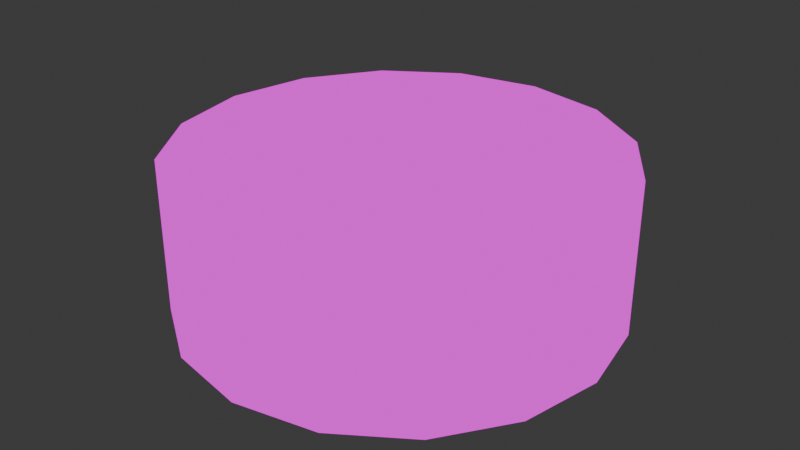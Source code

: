 # Source: Tape1.blend  (saved by Blender 4.0.36; exported with 4.5.12 LTS)
import bpy
from mathutils import Matrix  # noqa: F401  (used for matrix-valued properties, if any)

bpy.ops.wm.read_factory_settings(use_empty=True)
scene = bpy.context.scene
scene.name = 'Scene'

# ---- collections
col_collection = bpy.data.collections.new('Collection'); scene.collection.children.link(col_collection)

# ---- images (referenced by path relative to the original .blend; pixels are not part of the script)
import os
ASSET_DIR = os.environ.get("B2B_ASSET_DIR", "")  # directory of the original .blend (textures are referenced by path, not embedded)
HERE = os.path.dirname(os.path.abspath(__file__))  # packed textures are extracted next to this script under _unpacked/

def load_image(name, relpath, width, height, colorspace="sRGB"):
    """Load a texture the original file referenced (path relative to the .blend, or extracted next to this script)."""
    p = next((c for c in (os.path.join(HERE, relpath), os.path.join(ASSET_DIR, relpath)) if relpath and os.path.exists(c)), "")
    if p:
        img = bpy.data.images.load(p, check_existing=True)
        img.name = name
    else:  # same state as the original file: an image datablock whose file is absent (Cycles renders it pink)
        img = bpy.data.images.new(name, width, height)
        img.source = "FILE"
        img.filepath = "//" + (relpath or name)
    img.colorspace_settings.name = colorspace
    return img
img_material_base_color_png = load_image('Material_Base_color.png', 'Material_Base_color.png', 1024, 1024, 'sRGB')

# ---- materials (node trees are filled in below, after node groups)
mat_material = bpy.data.materials.new('Material')
mat_material.alpha_threshold = 0.0
mat_material.use_transparent_shadow = False
mat_material.roughness = 0.5
mat_material.line_color = (0.0, 0.0, 0.0, 1.0)

# ---- material node trees
mat_material.use_nodes = True; mat_material.node_tree.nodes.clear()
_N = mat_material.node_tree.nodes; _L = mat_material.node_tree.links
n0 = _N.new('ShaderNodeOutputMaterial'); n0.name = 'Material Output'; n0.location = (300, 300)
n1 = _N.new('ShaderNodeEmission'); n1.name = 'Emission'; n1.location = (10, 300)
n2 = _N.new('ShaderNodeTexImage'); n2.name = 'Image Texture'; n2.location = (-280, 280)
n2.image = img_material_base_color_png
n2.interpolation = 'Closest'
_L.new(n1.outputs[0], n0.inputs[0])
_L.new(n2.outputs[0], n1.inputs[0])
n0.is_active_output = True

# ---- world
world_world = bpy.data.worlds.new('World'); scene.world = world_world
world_world.use_nodes = True; world_world.node_tree.nodes.clear()
_N = world_world.node_tree.nodes; _L = world_world.node_tree.links
n0 = _N.new('ShaderNodeOutputWorld'); n0.name = 'World Output'; n0.location = (300, 300)
n1 = _N.new('ShaderNodeBackground'); n1.name = 'Background'; n1.location = (10, 300)
n1.inputs[0].default_value = (0.05088, 0.05088, 0.05088, 1.0)
_L.new(n1.outputs[0], n0.inputs[0])
n0.is_active_output = True
world_world.color = (0.05088, 0.05088, 0.05088)
world_world.use_sun_shadow = False
world_world.sun_shadow_jitter_overblur = 0.0

# ---- meshes
me_cube = bpy.data.meshes.new('Cube')
me_cube.from_pydata([(0.2188, 0.5282, 0.3545), (-6.382e-09, 0.5717, 0.3545), (0.0, 1.0, -0.3545), (0.0, 1.0, 0.3545), (0.3827, 0.9239, -0.3545), (0.3827, 0.9239, 0.3545), (0.7071, 0.7071, -0.3545), (0.7071, 0.7071, 0.3545), (0.9239, 0.3827, -0.3545), (0.9239, 0.3827, 0.3545), (1.0, 0.0, -0.3545), (1.0, 0.0, 0.3545), (0.9239, -0.3827, -0.3545), (0.9239, -0.3827, 0.3545), (0.7071, -0.7071, -0.3545), (0.7071, -0.7071, 0.3545), (0.3827, -0.9239, -0.3545), (0.3827, -0.9239, 0.3545), (0.0, -1.0, -0.3545), (0.0, -1.0, 0.3545), (-0.3827, -0.9239, -0.3545), (-0.3827, -0.9239, 0.3545), (-0.7071, -0.7071, -0.3545), (-0.7071, -0.7071, 0.3545), (-0.9239, -0.3827, -0.3545), (-0.9239, -0.3827, 0.3545), (-1.0, 0.0, -0.3545), (-1.0, 0.0, 0.3545), (-0.9239, 0.3827, -0.3545), (-0.9239, 0.3827, 0.3545), (-0.7071, 0.7071, -0.3545), (-0.7071, 0.7071, 0.3545), (-0.3827, 0.9239, -0.3545), (-0.3827, 0.9239, 0.3545), (0.4043, 0.4043, 0.3545), (0.5282, 0.2188, 0.3545), (0.5717, -4.787e-09, 0.3545), (0.5282, -0.2188, 0.3545), (0.4043, -0.4043, 0.3545), (0.2188, -0.5282, 0.3545), (-6.382e-09, -0.5717, 0.3545), (-0.2188, -0.5282, 0.3545), (-0.4043, -0.4043, 0.3545), (-0.5282, -0.2188, 0.3545), (-0.5717, -4.787e-09, 0.3545), (-0.5282, 0.2188, 0.3545), (-0.4043, 0.4043, 0.3545), (-0.2188, 0.5282, 0.3545), (-6.382e-09, 0.5717, -0.3352), (-0.2188, 0.5282, -0.3352), (-0.4043, 0.4043, -0.3352), (-0.5282, 0.2188, -0.3352), (-0.5717, -4.787e-09, -0.3352), (-0.5282, -0.2188, -0.3352), (-0.4043, -0.4043, -0.3352), (-0.2188, -0.5282, -0.3352), (-6.382e-09, -0.5717, -0.3352), (0.2188, -0.5282, -0.3352), (0.4043, -0.4043, -0.3352), (0.5282, -0.2188, -0.3352), (0.5717, -4.787e-09, -0.3352), (0.5282, 0.2188, -0.3352), (0.4043, 0.4043, -0.3352), (0.2188, 0.5282, -0.3352), (-6.312e-09, 0.5311, 0.3518), (-0.2032, 0.4906, 0.3518), (-0.3755, 0.3755, 0.3518), (-0.4906, 0.2032, 0.3518), (-0.5311, -4.743e-09, 0.3518), (-0.4906, -0.2032, 0.3518), (-0.3755, -0.3755, 0.3518), (-0.2032, -0.4906, 0.3518), (-6.312e-09, -0.5311, 0.3518), (0.2032, -0.4906, 0.3518), (0.3755, -0.3755, 0.3518), (0.4906, -0.2032, 0.3518), (0.5311, -4.743e-09, 0.3518), (0.4906, 0.2032, 0.3518), (0.3755, 0.3755, 0.3518), (0.2032, 0.4906, 0.3518), (-6.312e-09, 0.5311, -0.3287), (-0.2032, 0.4906, -0.3287), (-0.3755, 0.3755, -0.3287), (-0.4906, 0.2032, -0.3287), (-0.5311, -4.743e-09, -0.3287), (-0.4906, -0.2032, -0.3287), (-0.3755, -0.3755, -0.3287), (-0.2032, -0.4906, -0.3287), (-6.312e-09, -0.5311, -0.3287), (0.2032, -0.4906, -0.3287), (0.3755, -0.3755, -0.3287), (0.4906, -0.2032, -0.3287), (0.5311, -4.743e-09, -0.3287), (0.4906, 0.2032, -0.3287), (0.3755, 0.3755, -0.3287), (0.2032, 0.4906, -0.3287), (-6.364e-09, 0.5717, 0.374), (-0.2188, 0.5282, 0.374), (-0.4043, 0.4043, 0.374), (-0.5282, 0.2188, 0.374), (-0.5717, -4.773e-09, 0.374), (-0.5282, -0.2188, 0.374), (-0.4043, -0.4043, 0.374), (-0.2188, -0.5282, 0.374), (-6.364e-09, -0.5717, 0.374), (0.2188, -0.5282, 0.374), (0.4043, -0.4043, 0.374), (0.5282, -0.2188, 0.374), (0.5717, -4.773e-09, 0.374), (0.5282, 0.2188, 0.374), (0.4043, 0.4043, 0.374), (0.2188, 0.5282, 0.374), (-6.304e-09, 0.5717, -0.3547), (-0.2188, 0.5282, -0.3547), (-0.4043, 0.4043, -0.3547), (-0.5282, 0.2188, -0.3547), (-0.5717, -4.768e-09, -0.3547), (-0.5282, -0.2188, -0.3547), (-0.4043, -0.4043, -0.3547), (-0.2188, -0.5282, -0.3547), (-6.304e-09, -0.5717, -0.3547), (0.2188, -0.5282, -0.3547), (0.4043, -0.4043, -0.3547), (0.5282, -0.2188, -0.3547), (0.5717, -4.768e-09, -0.3547), (0.5282, 0.2188, -0.3547), (0.4043, 0.4043, -0.3547), (0.2188, 0.5282, -0.3547), (0.4906, 0.2032, -0.3482), (0.4906, 0.2032, 0.3713), (0.3755, 0.3755, 0.3713), (0.5311, -4.724e-09, -0.3482), (-0.3755, 0.3755, 0.3713), (-0.4906, 0.2032, 0.3713), (0.3755, -0.3755, 0.3713), (0.4906, -0.2032, 0.3713), (0.4906, -0.2032, -0.3482), (0.3755, -0.3755, -0.3482), (-0.2032, -0.4906, 0.3713), (-6.294e-09, -0.5311, 0.3713), (0.2032, 0.4906, 0.3713), (-6.294e-09, 0.5311, 0.3713), (0.2032, -0.4906, -0.3482), (-6.234e-09, -0.5311, -0.3482), (-0.2032, 0.4906, 0.3713), (-0.5311, -4.729e-09, 0.3713), (-0.4906, -0.2032, 0.3713), (-0.3755, -0.3755, 0.3713), (0.2032, -0.4906, 0.3713), (0.5311, -4.729e-09, 0.3713), (-6.234e-09, 0.5311, -0.3482), (-0.2032, 0.4906, -0.3482), (-0.3755, 0.3755, -0.3482), (-0.4906, 0.2032, -0.3482), (-0.5311, -4.724e-09, -0.3482), (-0.4906, -0.2032, -0.3482), (-0.3755, -0.3755, -0.3482), (-0.2032, -0.4906, -0.3482), (0.3755, 0.3755, -0.3482), (0.2032, 0.4906, -0.3482)], [], [(39, 38, 106, 105), (3, 33, 47, 1), (2, 3, 5, 4), (72, 71, 138, 139), (31, 29, 45, 46), (4, 5, 7, 6), (34, 0, 111, 110), (25, 23, 42, 43), (6, 7, 9, 8), (71, 70, 147, 138), (19, 17, 39, 40), (8, 9, 11, 10), (48, 63, 127, 112), (13, 11, 36, 37), (10, 11, 13, 12), (70, 69, 146, 147), (7, 5, 0, 34), (12, 13, 15, 14), (95, 80, 150, 159), (33, 31, 46, 47), (14, 15, 17, 16), (63, 62, 126, 127), (27, 25, 43, 44), (16, 17, 19, 18), (69, 68, 145, 146), (21, 19, 40, 41), (18, 19, 21, 20), (45, 44, 100, 99), (15, 13, 37, 38), (20, 21, 23, 22), (94, 95, 159, 158), (9, 7, 34, 35), (22, 23, 25, 24), (62, 61, 125, 126), (29, 27, 44, 45), (24, 25, 27, 26), (68, 67, 133, 145), (23, 21, 41, 42), (26, 27, 29, 28), (17, 15, 38, 39), (28, 29, 31, 30), (11, 9, 35, 36), (93, 94, 158, 128), (30, 31, 33, 32), (40, 39, 105, 104), (5, 3, 1, 0), (32, 33, 3, 2), (61, 60, 124, 125), (20, 22, 24, 26, 28, 51, 52, 53, 54, 55), (2, 4, 63, 48, 49, 50, 51, 28, 30, 32), (4, 6, 8, 10, 12, 59, 60, 61, 62, 63), (12, 14, 16, 18, 20, 55, 56, 57, 58, 59), (71, 72, 88, 87), (74, 75, 91, 90), (65, 66, 82, 81), (78, 79, 95, 94), (75, 76, 92, 91), (72, 73, 89, 88), (64, 65, 81, 80), (69, 70, 86, 85), (66, 67, 83, 82), (79, 64, 80, 95), (76, 77, 93, 92), (73, 74, 90, 89), (70, 71, 87, 86), (67, 68, 84, 83), (68, 69, 85, 84), (77, 78, 94, 93), (67, 66, 132, 133), (92, 93, 128, 131), (35, 34, 110, 109), (60, 59, 123, 124), (66, 65, 144, 132), (91, 92, 131, 136), (59, 58, 122, 123), (65, 64, 141, 144), (90, 91, 136, 137), (58, 57, 121, 122), (46, 45, 99, 98), (89, 90, 137, 142), (57, 56, 120, 121), (88, 89, 142, 143), (41, 40, 104, 103), (56, 55, 119, 120), (114, 113, 151, 152), (127, 126, 158, 159), (104, 105, 148, 139), (113, 112, 150, 151), (126, 125, 128, 158), (101, 102, 147, 146), (125, 124, 131, 128), (109, 110, 130, 129), (124, 123, 136, 131), (98, 99, 133, 132), (106, 107, 135, 134), (123, 122, 137, 136), (122, 121, 142, 137), (103, 104, 139, 138), (111, 96, 141, 140), (121, 120, 143, 142), (112, 127, 159, 150), (107, 108, 149, 135), (115, 114, 152, 153), (99, 100, 145, 133), (116, 115, 153, 154), (110, 111, 140, 130), (96, 97, 144, 141), (102, 103, 138, 147), (117, 116, 154, 155), (97, 98, 132, 144), (118, 117, 155, 156), (105, 106, 134, 148), (119, 118, 156, 157), (108, 109, 129, 149), (120, 119, 157, 143), (100, 101, 146, 145), (73, 72, 139, 148), (44, 43, 101, 100), (74, 73, 148, 134), (75, 74, 134, 135), (76, 75, 135, 149), (0, 1, 96, 111), (77, 76, 149, 129), (38, 37, 107, 106), (78, 77, 129, 130), (43, 42, 102, 101), (79, 78, 130, 140), (64, 79, 140, 141), (80, 81, 151, 150), (49, 48, 112, 113), (81, 82, 152, 151), (50, 49, 113, 114), (37, 36, 108, 107), (82, 83, 153, 152), (1, 47, 97, 96), (51, 50, 114, 115), (42, 41, 103, 102), (83, 84, 154, 153), (47, 46, 98, 97), (52, 51, 115, 116), (84, 85, 155, 154), (53, 52, 116, 117), (85, 86, 156, 155), (54, 53, 117, 118), (86, 87, 157, 156), (55, 54, 118, 119), (36, 35, 109, 108), (87, 88, 143, 157)])
_uv = me_cube.uv_layers.new(name='UVMap')
_uv.uv.foreach_set('vector', [0.7631, 0.2903, 0.7631, 0.3331, 0.759, 0.3331, 0.759, 0.2903, 0.4136, 0.2502, 0.3825, 0.3252, 0.3085, 0.2757, 0.3263, 0.2329, 0.5726, 0.08076, 0.4252, 0.08076, 0.4252, 0.005832, 0.5726, 0.005832, 0.7631, 0.1192, 0.7631, 0.1589, 0.759, 0.1589, 0.759, 0.1192, 0.3252, 0.3825, 0.2502, 0.4136, 0.2329, 0.3263, 0.2757, 0.3085, 0.5726, 0.5941, 0.4252, 0.5941, 0.4252, 0.5368, 0.5726, 0.5368, 0.7788, 0.3331, 0.7788, 0.3659, 0.7747, 0.3659, 0.7747, 0.3331, 0.09422, 0.3825, 0.03687, 0.3252, 0.1109, 0.2757, 0.1437, 0.3085, 0.5726, 0.5368, 0.4252, 0.5368, 0.4252, 0.4618, 0.5726, 0.4618, 0.7631, 0.1589, 0.7631, 0.1894, 0.759, 0.1894, 0.759, 0.1589, 0.005832, 0.1691, 0.03687, 0.09422, 0.1109, 0.1437, 0.09315, 0.1865, 0.5726, 0.4618, 0.4252, 0.4618, 0.4252, 0.3807, 0.5726, 0.3807, 0.9148, 0.6486, 0.9148, 0.6058, 0.9188, 0.6058, 0.9188, 0.6486, 0.1691, 0.005832, 0.2502, 0.005832, 0.2329, 0.09315, 0.1865, 0.09315, 0.5726, 0.3807, 0.4252, 0.3807, 0.4252, 0.3058, 0.5726, 0.3058, 0.7945, 0.2011, 0.7945, 0.2409, 0.7904, 0.2409, 0.7904, 0.2011, 0.3825, 0.09422, 0.4136, 0.1691, 0.3263, 0.1865, 0.3085, 0.1437, 0.7316, 0.2941, 0.5843, 0.2941, 0.5843, 0.2368, 0.7316, 0.2368, 0.005832, 0.9901, 0.04562, 0.9901, 0.04562, 0.9942, 0.005832, 0.9942, 0.3825, 0.3252, 0.3252, 0.3825, 0.2757, 0.3085, 0.3085, 0.2757, 0.7316, 0.2368, 0.5843, 0.2368, 0.5843, 0.1619, 0.7316, 0.1619, 0.759, 0.5424, 0.759, 0.5096, 0.7631, 0.5096, 0.7631, 0.5424, 0.1691, 0.4136, 0.09422, 0.3825, 0.1437, 0.3085, 0.1865, 0.3263, 0.7316, 0.1619, 0.5843, 0.1619, 0.5843, 0.08076, 0.7316, 0.08076, 0.7945, 0.2409, 0.7945, 0.2839, 0.7904, 0.2839, 0.7904, 0.2409, 0.005832, 0.2502, 0.005832, 0.1691, 0.09315, 0.1865, 0.09315, 0.2329, 0.7316, 0.08076, 0.5843, 0.08076, 0.5843, 0.005832, 0.7316, 0.005832, 0.7474, 0.03862, 0.7474, 0.08146, 0.7433, 0.08146, 0.7433, 0.03862, 0.09422, 0.03687, 0.1691, 0.005832, 0.1865, 0.09315, 0.1437, 0.1109, 0.7316, 0.5941, 0.5843, 0.5941, 0.5843, 0.5368, 0.7316, 0.5368, 0.9202, 0.408, 0.9202, 0.3776, 0.9243, 0.3776, 0.9243, 0.408, 0.3252, 0.03687, 0.3825, 0.09422, 0.3085, 0.1437, 0.2757, 0.1109, 0.7316, 0.5368, 0.5843, 0.5368, 0.5843, 0.4618, 0.7316, 0.4618, 0.759, 0.5096, 0.759, 0.4668, 0.7631, 0.4668, 0.7631, 0.5096, 0.2502, 0.4136, 0.1691, 0.4136, 0.1865, 0.3263, 0.2329, 0.3263, 0.7316, 0.4618, 0.5843, 0.4618, 0.5843, 0.3807, 0.7316, 0.3807, 0.7945, 0.2839, 0.7945, 0.3237, 0.7904, 0.3237, 0.7904, 0.2839, 0.03687, 0.3252, 0.005832, 0.2502, 0.09315, 0.2329, 0.1109, 0.2757, 0.7316, 0.3807, 0.5843, 0.3807, 0.5843, 0.3058, 0.7316, 0.3058, 0.03687, 0.09422, 0.09422, 0.03687, 0.1437, 0.1109, 0.1109, 0.1437, 0.5726, 0.2941, 0.4252, 0.2941, 0.4252, 0.2368, 0.5726, 0.2368, 0.2502, 0.005832, 0.3252, 0.03687, 0.2757, 0.1109, 0.2329, 0.09315, 0.9202, 0.4478, 0.9202, 0.408, 0.9243, 0.408, 0.9243, 0.4478, 0.5726, 0.2368, 0.4252, 0.2368, 0.4252, 0.1619, 0.5726, 0.1619, 0.7631, 0.2439, 0.7631, 0.2903, 0.759, 0.2903, 0.759, 0.2439, 0.4136, 0.1691, 0.4136, 0.2502, 0.3263, 0.2329, 0.3263, 0.1865, 0.5726, 0.1619, 0.4252, 0.1619, 0.4252, 0.08076, 0.5726, 0.08076, 0.759, 0.4668, 0.759, 0.4204, 0.7631, 0.4204, 0.7631, 0.4668, 0.03687, 0.5136, 0.09422, 0.4563, 0.1691, 0.4252, 0.2502, 0.4252, 0.3252, 0.4563, 0.2757, 0.5303, 0.2329, 0.5125, 0.1865, 0.5125, 0.1437, 0.5303, 0.1109, 0.5631, 0.4136, 0.6696, 0.3825, 0.7446, 0.3085, 0.6951, 0.3263, 0.6523, 0.3263, 0.6059, 0.3085, 0.5631, 0.2757, 0.5303, 0.3252, 0.4563, 0.3825, 0.5136, 0.4136, 0.5885, 0.3825, 0.7446, 0.3252, 0.8019, 0.2502, 0.833, 0.1691, 0.833, 0.09422, 0.8019, 0.1437, 0.7279, 0.1865, 0.7456, 0.2329, 0.7456, 0.2757, 0.7279, 0.3085, 0.6951, 0.09422, 0.8019, 0.03687, 0.7446, 0.005832, 0.6696, 0.005832, 0.5885, 0.03687, 0.5136, 0.1109, 0.5631, 0.09315, 0.6059, 0.09315, 0.6523, 0.1109, 0.6951, 0.1437, 0.7279, 0.7631, 0.1589, 0.7631, 0.1192, 0.9045, 0.1192, 0.9045, 0.1589, 0.7631, 0.03629, 0.7631, 0.005832, 0.9045, 0.005832, 0.9045, 0.03629, 0.0887, 0.8487, 0.1285, 0.8487, 0.1285, 0.9901, 0.0887, 0.9901, 0.7788, 0.408, 0.7788, 0.3776, 0.9202, 0.3776, 0.9202, 0.408, 0.7788, 0.5307, 0.7788, 0.4909, 0.9202, 0.4909, 0.9202, 0.5307, 0.7631, 0.1192, 0.7631, 0.07608, 0.9045, 0.07608, 0.9045, 0.1192, 0.04562, 0.8487, 0.0887, 0.8487, 0.0887, 0.9901, 0.04562, 0.9901, 0.7945, 0.2409, 0.7945, 0.2011, 0.9359, 0.2011, 0.9359, 0.2409, 0.7945, 0.3542, 0.7945, 0.3237, 0.9359, 0.3237, 0.9359, 0.3542, 0.005832, 0.8487, 0.04562, 0.8487, 0.04562, 0.9901, 0.005832, 0.9901, 0.7788, 0.4909, 0.7788, 0.4478, 0.9202, 0.4478, 0.9202, 0.4909, 0.7631, 0.07608, 0.7631, 0.03629, 0.9045, 0.03629, 0.9045, 0.07608, 0.7631, 0.1894, 0.7631, 0.1589, 0.9045, 0.1589, 0.9045, 0.1894, 0.7945, 0.3237, 0.7945, 0.2839, 0.9359, 0.2839, 0.9359, 0.3237, 0.7945, 0.2839, 0.7945, 0.2409, 0.9359, 0.2409, 0.9359, 0.2839, 0.7788, 0.4478, 0.7788, 0.408, 0.9202, 0.408, 0.9202, 0.4478, 0.7945, 0.3237, 0.7945, 0.3542, 0.7904, 0.3542, 0.7904, 0.3237, 0.9202, 0.4909, 0.9202, 0.4478, 0.9243, 0.4478, 0.9243, 0.4909, 0.7788, 0.2903, 0.7788, 0.3331, 0.7747, 0.3331, 0.7747, 0.2903, 0.759, 0.4204, 0.759, 0.3776, 0.7631, 0.3776, 0.7631, 0.4204, 0.1285, 0.8487, 0.0887, 0.8487, 0.0887, 0.8446, 0.1285, 0.8446, 0.9202, 0.5307, 0.9202, 0.4909, 0.9243, 0.4909, 0.9243, 0.5307, 0.7433, 0.5892, 0.7433, 0.5564, 0.7474, 0.5564, 0.7474, 0.5892, 0.0887, 0.8487, 0.04562, 0.8487, 0.04562, 0.8446, 0.0887, 0.8446, 0.9045, 0.03629, 0.9045, 0.005832, 0.9086, 0.005832, 0.9086, 0.03629, 0.7433, 0.5564, 0.7433, 0.5136, 0.7474, 0.5136, 0.7474, 0.5564, 0.7474, 0.005832, 0.7474, 0.03862, 0.7433, 0.03862, 0.7433, 0.005832, 0.9045, 0.07608, 0.9045, 0.03629, 0.9086, 0.03629, 0.9086, 0.07608, 0.7433, 0.5136, 0.7433, 0.4672, 0.7474, 0.4672, 0.7474, 0.5136, 0.9045, 0.1192, 0.9045, 0.07608, 0.9086, 0.07608, 0.9086, 0.1192, 0.7631, 0.2011, 0.7631, 0.2439, 0.759, 0.2439, 0.759, 0.2011, 0.7433, 0.4672, 0.7433, 0.4244, 0.7474, 0.4244, 0.7474, 0.4672, 0.6406, 0.6563, 0.6583, 0.6991, 0.65, 0.7008, 0.6336, 0.661, 0.6406, 0.7884, 0.6078, 0.8211, 0.6031, 0.8141, 0.6336, 0.7837, 0.67, 0.6991, 0.6877, 0.6563, 0.6948, 0.661, 0.6783, 0.7008, 0.6583, 0.6991, 0.6583, 0.7455, 0.65, 0.7439, 0.65, 0.7008, 0.6078, 0.8211, 0.565, 0.8389, 0.5633, 0.8306, 0.6031, 0.8141, 0.7205, 0.8211, 0.6877, 0.7884, 0.6948, 0.7837, 0.7252, 0.8141, 0.565, 0.8389, 0.5186, 0.8389, 0.5202, 0.8306, 0.5633, 0.8306, 0.8526, 0.6235, 0.8854, 0.6563, 0.8783, 0.661, 0.8479, 0.6305, 0.5186, 0.8389, 0.4758, 0.8211, 0.4805, 0.8141, 0.5202, 0.8306, 0.8526, 0.8211, 0.8097, 0.8389, 0.8081, 0.8306, 0.8479, 0.8141, 0.7205, 0.6235, 0.7634, 0.6058, 0.765, 0.6141, 0.7252, 0.6305, 0.4758, 0.8211, 0.443, 0.7884, 0.45, 0.7837, 0.4805, 0.8141, 0.443, 0.7884, 0.4252, 0.7455, 0.4335, 0.7439, 0.45, 0.7837, 0.67, 0.7455, 0.67, 0.6991, 0.6783, 0.7008, 0.6783, 0.7439, 0.9031, 0.6991, 0.9031, 0.7455, 0.8948, 0.7439, 0.8948, 0.7008, 0.4252, 0.7455, 0.4252, 0.6991, 0.4335, 0.7008, 0.4335, 0.7439, 0.6583, 0.7455, 0.6406, 0.7884, 0.6336, 0.7837, 0.65, 0.7439, 0.7634, 0.6058, 0.8097, 0.6058, 0.8081, 0.6141, 0.765, 0.6141, 0.6078, 0.6235, 0.6406, 0.6563, 0.6336, 0.661, 0.6031, 0.6305, 0.8097, 0.8389, 0.7634, 0.8389, 0.765, 0.8306, 0.8081, 0.8306, 0.565, 0.6058, 0.6078, 0.6235, 0.6031, 0.6305, 0.5633, 0.6141, 0.8854, 0.6563, 0.9031, 0.6991, 0.8948, 0.7008, 0.8783, 0.661, 0.9031, 0.7455, 0.8854, 0.7884, 0.8783, 0.7837, 0.8948, 0.7439, 0.6877, 0.7884, 0.67, 0.7455, 0.6783, 0.7439, 0.6948, 0.7837, 0.5186, 0.6058, 0.565, 0.6058, 0.5633, 0.6141, 0.5202, 0.6141, 0.8854, 0.7884, 0.8526, 0.8211, 0.8479, 0.8141, 0.8783, 0.7837, 0.4758, 0.6235, 0.5186, 0.6058, 0.5202, 0.6141, 0.4805, 0.6305, 0.6877, 0.6563, 0.7205, 0.6235, 0.7252, 0.6305, 0.6948, 0.661, 0.443, 0.6563, 0.4758, 0.6235, 0.4805, 0.6305, 0.45, 0.661, 0.8097, 0.6058, 0.8526, 0.6235, 0.8479, 0.6305, 0.8081, 0.6141, 0.4252, 0.6991, 0.443, 0.6563, 0.45, 0.661, 0.4335, 0.7008, 0.7634, 0.8389, 0.7205, 0.8211, 0.7252, 0.8141, 0.765, 0.8306, 0.7631, 0.07608, 0.7631, 0.1192, 0.759, 0.1192, 0.759, 0.07608, 0.7474, 0.08146, 0.7474, 0.1278, 0.7433, 0.1278, 0.7433, 0.08146, 0.7631, 0.03629, 0.7631, 0.07608, 0.759, 0.07608, 0.759, 0.03629, 0.7631, 0.005832, 0.7631, 0.03629, 0.759, 0.03629, 0.759, 0.005832, 0.7788, 0.4909, 0.7788, 0.5307, 0.7747, 0.5307, 0.7747, 0.4909, 0.9188, 0.7495, 0.9188, 0.7923, 0.9148, 0.7923, 0.9148, 0.7495, 0.7788, 0.4478, 0.7788, 0.4909, 0.7747, 0.4909, 0.7747, 0.4478, 0.7631, 0.3331, 0.7631, 0.3659, 0.759, 0.3659, 0.759, 0.3331, 0.7788, 0.408, 0.7788, 0.4478, 0.7747, 0.4478, 0.7747, 0.408, 0.7474, 0.1278, 0.7474, 0.1707, 0.7433, 0.1707, 0.7433, 0.1278, 0.7788, 0.3776, 0.7788, 0.408, 0.7747, 0.408, 0.7747, 0.3776, 0.04562, 0.8487, 0.005832, 0.8487, 0.005832, 0.8446, 0.04562, 0.8446, 0.04562, 0.9901, 0.0887, 0.9901, 0.0887, 0.9942, 0.04562, 0.9942, 0.9148, 0.695, 0.9148, 0.6486, 0.9188, 0.6486, 0.9188, 0.695, 0.0887, 0.9901, 0.1285, 0.9901, 0.1285, 0.9942, 0.0887, 0.9942, 0.9148, 0.7378, 0.9148, 0.695, 0.9188, 0.695, 0.9188, 0.7378, 0.7788, 0.2011, 0.7788, 0.2439, 0.7747, 0.2439, 0.7747, 0.2011, 0.9359, 0.3542, 0.9359, 0.3237, 0.94, 0.3237, 0.94, 0.3542, 0.9188, 0.7923, 0.9188, 0.8387, 0.9148, 0.8387, 0.9148, 0.7923, 0.7433, 0.2479, 0.7433, 0.2151, 0.7474, 0.2151, 0.7474, 0.2479, 0.7474, 0.1707, 0.7474, 0.2034, 0.7433, 0.2034, 0.7433, 0.1707, 0.9359, 0.3237, 0.9359, 0.2839, 0.94, 0.2839, 0.94, 0.3237, 0.9188, 0.8387, 0.9188, 0.8815, 0.9148, 0.8815, 0.9148, 0.8387, 0.7433, 0.2907, 0.7433, 0.2479, 0.7474, 0.2479, 0.7474, 0.2907, 0.9359, 0.2839, 0.9359, 0.2409, 0.94, 0.2409, 0.94, 0.2839, 0.7433, 0.3371, 0.7433, 0.2907, 0.7474, 0.2907, 0.7474, 0.3371, 0.9359, 0.2409, 0.9359, 0.2011, 0.94, 0.2011, 0.94, 0.2409, 0.7433, 0.3799, 0.7433, 0.3371, 0.7474, 0.3371, 0.7474, 0.3799, 0.9045, 0.1894, 0.9045, 0.1589, 0.9086, 0.1589, 0.9086, 0.1894, 0.7433, 0.4127, 0.7433, 0.3799, 0.7474, 0.3799, 0.7474, 0.4127, 0.7788, 0.2439, 0.7788, 0.2903, 0.7747, 0.2903, 0.7747, 0.2439, 0.9045, 0.1589, 0.9045, 0.1192, 0.9086, 0.1192, 0.9086, 0.1589])
me_cube.materials.append(mat_material)
me_cube.use_mirror_vertex_groups = False
me_cube.update()

# ---- objects
ob_cube = bpy.data.objects.new('Cube', me_cube)

# ---- transforms, parenting, visibility, modifiers, constraints
ob_cube.location = (0.0, 0.0, 0.0)
ob_cube.lock_rotations_4d = False
ob_cube.empty_display_type = 'ARROWS'
ob_cube.lineart.crease_threshold = 0.0

# ---- collection membership
col_collection.objects.link(ob_cube)

# ---- scene / render settings (as saved in the file)
scene.frame_start = 1; scene.frame_end = 250; scene.frame_set(0)
scene.render.engine = 'BLENDER_EEVEE_NEXT'
scene.cycles.sampling_pattern = 'TABULATED_SOBOL'
bpy.context.view_layer.update()

# ---- added for rendering (the .blend has no active camera): camera
cam_auto = bpy.data.cameras.new('AutoCamera')
cam_auto.lens = 50.0
cam_auto.sensor_width = 36.0
cam_auto.clip_end = 1000.0
ob_auto_camera = bpy.data.objects.new('AutoCamera', cam_auto)
scene.collection.objects.link(ob_auto_camera)
ob_auto_camera.location = (2.70237, -3.24284, 2.17155)
ob_auto_camera.rotation_euler = (1.09748, -7.21219e-08, 0.694738)
scene.camera = ob_auto_camera
bpy.context.view_layer.update()
